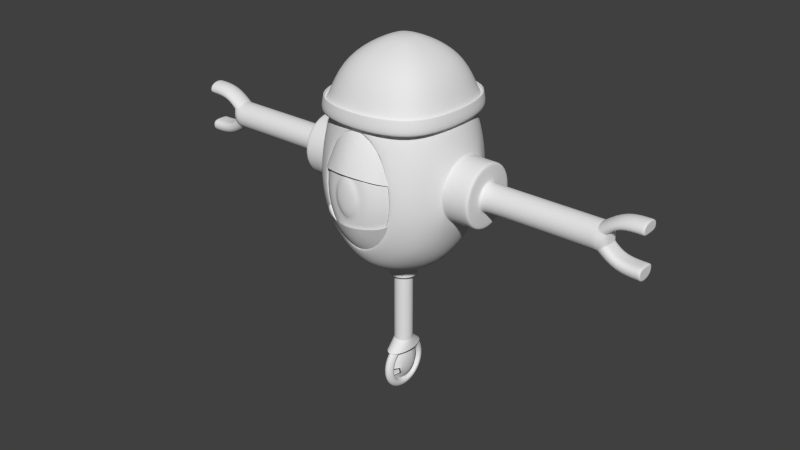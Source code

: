 # Source: S_-_854_-_0.1.blend  (saved by Blender 2.64.0; exported with 4.5.12 LTS)
import bpy
from mathutils import Matrix  # noqa: F401  (used for matrix-valued properties, if any)

bpy.ops.wm.read_factory_settings(use_empty=True)
scene = bpy.context.scene
scene.name = 'Scene'

# ---- collections
col_collection_1 = bpy.data.collections.new('Collection 1'); scene.collection.children.link(col_collection_1)

# ---- world
world_world = bpy.data.worlds.new('World'); scene.world = world_world
world_world.color = (0.05088, 0.05088, 0.05088)
world_world.use_sun_shadow = False
world_world.sun_shadow_jitter_overblur = 0.0
world_world.cycles.sampling_method = 'MANUAL'
world_world.cycles.sample_map_resolution = 256

# ---- meshes
me_cube_002 = bpy.data.meshes.new('Cube.002')
me_cube_002.from_pydata([(0.5077, -1.394, 1.464), (1.344, 2.067e-09, 1.464), (1.081, -1.172, 1.464), (1.081, 1.172, 1.464), (1.291, -0.6296, 1.464), (1.291, 0.6296, 1.464), (0.5377, 1.383, 1.464), (0.392, -1.076, 2.244), (1.037, -0.0001582, 2.244), (0.8343, -0.9053, 2.244), (0.8343, 0.905, 2.244), (0.9967, -0.4863, 2.244), (0.9967, 0.4859, 2.244), (0.4152, 1.067, 2.244), (-0.5077, -1.394, 1.464), (-1.344, 2.067e-09, 1.464), (0.0, 1.435, 1.464), (-1.081, -1.172, 1.464), (-1.081, 1.172, 1.464), (-1.291, -0.6296, 1.464), (-1.291, 0.6296, 1.464), (-0.5377, 1.383, 1.464), (0.0, -1.424, 1.464), (-0.392, -1.076, 2.244), (-1.037, -0.0001582, 2.244), (9.339e-09, 1.108, 2.244), (-0.8343, -0.9053, 2.244), (-0.8343, 0.905, 2.244), (-0.9967, -0.4863, 2.244), (-0.9967, 0.4859, 2.244), (-0.4152, 1.067, 2.244), (9.339e-09, -1.1, 2.244), (0.265, -0.7278, 2.601), (0.7012, -0.0003319, 2.601), (0.5639, -0.6122, 2.601), (0.5639, 0.6115, 2.601), (0.6738, -0.3289, 2.601), (0.6738, 0.3283, 2.601), (0.2807, 0.7214, 2.601), (-0.265, -0.7278, 2.601), (-0.7012, -0.0003319, 2.601), (3.484e-09, 0.7488, 2.601), (-0.5639, -0.6122, 2.601), (-0.5639, 0.6115, 2.601), (-0.6738, -0.3289, 2.601), (-0.6738, 0.3283, 2.601), (-0.2807, 0.7214, 2.601), (3.484e-09, -0.7437, 2.601), (0.09931, -0.2732, 2.82), (0.2628, -0.0005584, 2.82), (0.2114, -0.2299, 2.82), (0.2114, 0.2288, 2.82), (0.2525, -0.1237, 2.82), (0.2525, 0.1226, 2.82), (0.1052, 0.2699, 2.82), (-0.09931, -0.2732, 2.82), (-0.2628, -0.0005584, 2.82), (2.357e-08, 0.2802, 2.82), (-0.2114, -0.2299, 2.82), (-0.2114, 0.2288, 2.82), (-0.2525, -0.1237, 2.82), (-0.2525, 0.1226, 2.82), (-0.1052, 0.2699, 2.82), (2.357e-08, -0.2792, 2.82), (2.01e-08, -0.0006942, 2.857), (0.5397, -1.538, 1.528), (1.493, 2.067e-09, 1.523), (1.183, -1.276, 1.532), (1.183, 1.276, 1.532), (1.435, -0.664, 1.525), (1.435, 0.664, 1.525), (0.5725, 1.526, 1.528), (0.4203, -1.206, 2.333), (1.173, -0.0001582, 2.329), (0.9273, -0.9983, 2.336), (0.9274, 0.9979, 2.336), (1.128, -0.5166, 2.331), (1.128, 0.5163, 2.331), (0.446, 1.197, 2.334), (-0.5397, -1.538, 1.528), (-1.493, 2.067e-09, 1.523), (0.0, 1.583, 1.526), (-1.183, -1.276, 1.532), (-1.183, 1.276, 1.532), (-1.435, -0.664, 1.525), (-1.435, 0.664, 1.525), (-0.5725, 1.526, 1.528), (0.0, -1.572, 1.526), (-0.4203, -1.206, 2.333), (-1.173, -0.0001582, 2.329), (9.339e-09, 1.242, 2.333), (-0.9273, -0.9983, 2.336), (-0.9274, 0.9979, 2.336), (-1.128, -0.5166, 2.331), (-1.128, 0.5163, 2.331), (-0.446, 1.197, 2.334), (9.339e-09, -1.233, 2.332), (0.2843, -0.8181, 2.732), (0.7979, -0.0003319, 2.729), (0.6283, -0.6759, 2.733), (0.6283, 0.6752, 2.733), (0.7665, -0.3498, 2.73), (0.7665, 0.3492, 2.73), (0.3017, 0.811, 2.732), (-0.2843, -0.8181, 2.732), (-0.7979, -0.0003319, 2.729), (3.484e-09, 0.8418, 2.731), (-0.6283, -0.6759, 2.733), (-0.6283, 0.6752, 2.733), (-0.7665, -0.3498, 2.73), (-0.7665, 0.3492, 2.73), (-0.3017, 0.811, 2.732), (3.484e-09, -0.8367, 2.731), (0.1087, -0.3185, 2.974), (0.3116, -0.0005584, 2.973), (0.2446, -0.2624, 2.974), (0.2446, 0.2612, 2.974), (0.2996, -0.1339, 2.973), (0.2996, 0.1328, 2.973), (0.1155, 0.3147, 2.974), (-0.1087, -0.3185, 2.974), (-0.3116, -0.0005584, 2.973), (2.357e-08, 0.3265, 2.974), (-0.2446, -0.2624, 2.974), (-0.2446, 0.2612, 2.974), (-0.2996, -0.1339, 2.973), (-0.2996, 0.1328, 2.973), (-0.1155, 0.3147, 2.974), (2.357e-08, -0.3253, 2.974), (2.01e-08, -0.000704, 3.017), (0.515, -1.471, 1.851), (2.168e-09, -1.504, 1.85), (2.168e-09, 1.514, 1.85), (0.5463, 1.46, 1.851), (1.429, -2.906e-05, 1.846), (1.374, -0.6333, 1.849), (1.131, 1.219, 1.855), (1.131, -1.219, 1.855), (1.374, 0.6333, 1.849), (-0.515, -1.471, 1.851), (-0.5463, 1.46, 1.851), (-1.429, -2.906e-05, 1.846), (-1.374, -0.6333, 1.849), (-1.131, 1.219, 1.855), (-1.131, -1.219, 1.855), (-1.374, 0.6333, 1.849), (1.105, 1.191, 1.667), (1.342, -0.6186, 1.661), (0.5336, 1.426, 1.664), (2.465e-09, -1.469, 1.662), (-1.374, -0.6333, 1.849), (-1.131, 1.219, 1.855), (-1.131, -1.219, 1.855), (-1.374, 0.6333, 1.849), (-1.396, -4.689e-05, 1.659), (-0.503, -1.437, 1.664), (1.396, -4.689e-05, 1.659), (2.465e-09, 1.479, 1.662), (0.503, -1.437, 1.664), (-1.342, 0.6185, 1.661), (-1.105, -1.191, 1.667), (-1.105, 1.191, 1.667), (-1.342, -0.6186, 1.661), (-0.5336, 1.426, 1.664), (1.342, 0.6185, 1.661), (1.105, -1.191, 1.667), (0.515, -1.471, 1.851), (2.168e-09, 1.514, 1.85), (1.429, -2.906e-05, 1.846), (-0.515, -1.471, 1.851), (1.131, 1.219, 1.855), (1.131, -1.219, 1.855), (1.374, 0.6333, 1.849), (-0.5463, 1.46, 1.851), (1.374, -0.6333, 1.849), (0.5463, 1.46, 1.851), (2.168e-09, -1.504, 1.85), (-1.429, -2.906e-05, 1.846)], [], [(31, 7, 0, 22), (13, 25, 16, 6), (11, 8, 1, 4), (10, 13, 6, 3), (9, 11, 4, 2), (12, 10, 3, 5), (7, 9, 2, 0), (8, 12, 5, 1), (31, 22, 14, 23), (30, 21, 16, 25), (28, 19, 15, 24), (27, 18, 21, 30), (26, 17, 19, 28), (29, 20, 18, 27), (23, 14, 17, 26), (24, 15, 20, 29), (26, 28, 44, 42), (24, 29, 45, 40), (34, 36, 11, 9), (33, 37, 12, 8), (28, 24, 40, 44), (27, 30, 46, 43), (36, 33, 8, 11), (35, 38, 13, 10), (23, 26, 42, 39), (30, 25, 41, 46), (32, 34, 9, 7), (38, 41, 25, 13), (29, 27, 43, 45), (37, 35, 10, 12), (31, 23, 39, 47), (47, 32, 7, 31), (40, 45, 61, 56), (53, 51, 35, 37), (44, 40, 56, 60), (43, 46, 62, 59), (63, 48, 32, 47), (39, 42, 58, 55), (46, 41, 57, 62), (50, 52, 36, 34), (49, 53, 37, 33), (45, 43, 59, 61), (52, 49, 33, 36), (51, 54, 38, 35), (47, 39, 55, 63), (48, 50, 34, 32), (54, 57, 41, 38), (42, 44, 60, 58), (58, 60, 64), (56, 61, 64), (64, 51, 53), (60, 56, 64), (59, 62, 64), (64, 48, 63), (55, 58, 64), (62, 57, 64), (64, 52, 50), (64, 53, 49), (61, 59, 64), (64, 49, 52), (64, 54, 51), (63, 55, 64), (64, 50, 48), (64, 57, 54), (149, 158, 72, 96), (148, 157, 90, 78), (147, 156, 73, 76), (146, 148, 78, 75), (165, 147, 76, 74), (164, 146, 75, 77), (158, 165, 74, 72), (156, 164, 77, 73), (169, 79, 87, 176), (167, 81, 86, 173), (177, 80, 84, 150), (173, 86, 83, 151), (150, 84, 82, 152), (151, 83, 85, 153), (152, 82, 79, 169), (153, 85, 80, 177), (107, 109, 93, 91), (105, 110, 94, 89), (74, 76, 101, 99), (73, 77, 102, 98), (109, 105, 89, 93), (108, 111, 95, 92), (76, 73, 98, 101), (75, 78, 103, 100), (104, 107, 91, 88), (111, 106, 90, 95), (72, 74, 99, 97), (78, 90, 106, 103), (110, 108, 92, 94), (77, 75, 100, 102), (112, 104, 88, 96), (96, 72, 97, 112), (121, 126, 110, 105), (102, 100, 116, 118), (125, 121, 105, 109), (124, 127, 111, 108), (112, 97, 113, 128), (120, 123, 107, 104), (127, 122, 106, 111), (99, 101, 117, 115), (98, 102, 118, 114), (126, 124, 108, 110), (101, 98, 114, 117), (100, 103, 119, 116), (128, 120, 104, 112), (97, 99, 115, 113), (103, 106, 122, 119), (123, 125, 109, 107), (129, 125, 123), (129, 126, 121), (118, 116, 129), (129, 121, 125), (129, 127, 124), (128, 113, 129), (129, 123, 120), (129, 122, 127), (115, 117, 129), (114, 118, 129), (129, 124, 126), (117, 114, 129), (116, 119, 129), (129, 120, 128), (113, 115, 129), (119, 122, 129), (14, 22, 87, 79), (15, 19, 84, 80), (3, 6, 71, 68), (18, 20, 85, 83), (22, 0, 65, 87), (6, 16, 81, 71), (19, 17, 82, 84), (4, 1, 66, 69), (5, 3, 68, 70), (20, 15, 80, 85), (17, 14, 79, 82), (16, 21, 86, 81), (2, 4, 69, 67), (21, 18, 83, 86), (1, 5, 70, 66), (0, 2, 67, 65), (176, 166, 130, 131), (175, 167, 132, 133), (174, 168, 134, 135), (170, 175, 133, 136), (171, 174, 135, 137), (172, 170, 136, 138), (166, 171, 137, 130), (168, 172, 138, 134), (155, 139, 131, 149), (157, 132, 140, 163), (154, 141, 142, 162), (163, 140, 143, 161), (162, 142, 144, 160), (161, 143, 145, 159), (160, 144, 139, 155), (159, 145, 141, 154), (131, 130, 158, 149), (139, 169, 176, 131), (92, 161, 159, 94), (130, 137, 165, 158), (70, 68, 170, 172), (134, 138, 164, 156), (143, 151, 153, 145), (90, 157, 163, 95), (89, 154, 162, 93), (145, 153, 177, 141), (136, 133, 148, 146), (71, 81, 167, 175), (135, 134, 156, 147), (133, 132, 157, 148), (94, 159, 154, 89), (91, 160, 155, 88), (87, 65, 166, 176), (88, 155, 149, 96), (95, 163, 161, 92), (69, 66, 168, 174), (138, 136, 146, 164), (137, 135, 147, 165), (144, 152, 169, 139), (93, 162, 160, 91), (140, 173, 151, 143), (65, 67, 171, 166), (67, 69, 174, 171), (142, 150, 152, 144), (68, 71, 175, 170), (66, 70, 172, 168), (141, 177, 150, 142), (132, 167, 173, 140)])
me_cube_002.polygons.foreach_set('use_smooth', [True] * 192)
me_cube_002.use_remesh_preserve_volume = False
me_cube_002.use_remesh_preserve_attributes = False
me_cube_002.use_mirror_vertex_groups = False
me_cube_002.update()
me_cube_001 = bpy.data.meshes.new('Cube.001')
me_cube_001.from_pydata([(1.0, 1.0, -1.128), (1.0, -1.0, -1.132), (1.0, 1.0, 1.506), (1.0, -1.0, 1.508), (1.195, 1.195, 0.05172), (1.195, -1.195, 0.05172), (1.195, -3.702e-09, -1.429), (0.5297, 1.155, 1.805), (1.155, 1.155, -0.548), (1.155, -1.155, -0.548), (1.155, 0.5297, -1.355), (0.5297, -1.155, -1.442), (1.155, 1.155, 0.7539), (0.5297, 1.155, -1.355), (1.155, 0.5297, 1.805), (1.155, -1.155, 0.7539), (1.155, -0.5297, -1.355), (0.5297, -1.155, 1.843), (0.6591, 1.482, 0.06891), (1.482, -1.836e-09, -0.7203), (1.482, -2.342e-09, 1.012), (1.482, 0.6591, 0.06891), (1.482, -0.6591, 0.06891), (0.7771, -1.449, 0.0629), (0.7771, 7.451e-09, -1.878), (0.6591, -9.085e-11, 2.613), (0.637, 1.417, -0.6706), (1.417, -0.637, -0.6706), (0.5495, 0.5495, -1.878), (0.637, 1.417, 0.9289), (1.417, 0.637, -0.6706), (1.417, 0.637, 0.9289), (1.417, -0.637, 0.9289), (0.5495, -1.449, -0.7296), (0.5495, -1.449, 0.9047), (0.5495, -0.5495, -1.878), (0.6289, -0.637, 2.389), (0.6289, 0.637, 2.389), (0.5314, -1.644, 0.07016), (0.3758, -1.644, -0.4718), (0.3758, -1.644, 0.6458), (0.9082, -1.246, 0.05903), (0.6422, -1.355, 1.043), (0.6422, -1.246, -0.8672), (0.1862, -1.71, 0.3633), (0.1862, -1.71, -0.1904), (0.2633, -1.71, 0.07809), (0.2203, -1.65, -0.2411), (0.3116, -1.65, 0.07666), (0.2203, -1.65, 0.4142), (1.484, 0.5107, 0.651), (1.485, 0.5328, -0.3925), (1.486, -0.5107, -0.4147), (1.485, -0.7379, 0.1025), (1.484, -0.01564, 0.8561), (1.486, 0.01564, -0.6197), (2.059, 0.5107, 0.651), (0.9082, -1.355, 0.05903), (0.6422, -1.246, 1.043), (0.6422, -1.355, -0.8672), (0.8119, -0.8304, 1.296), (1.148, -0.8304, 0.05193), (0.8119, -0.8304, -1.119), (0.862, -0.36, 1.37), (1.219, -0.36, 0.04984), (0.862, -0.36, -1.193), (2.06, 0.5328, -0.3925), (2.06, -0.5107, -0.4147), (2.06, -0.7379, 0.1025), (2.059, 0.7379, 0.1338), (2.059, -0.01564, 0.8561), (2.06, 0.01564, -0.6197), (2.059, -0.5328, 0.6289), (1.485, 0.7379, 0.1338), (1.485, -0.5328, 0.6289), (2.032, -0.7379, 0.1025), (2.032, 0.5328, -0.3925), (2.031, 0.7379, 0.1338), (2.031, -0.5328, 0.6289), (2.059, -0.2304, 0.339), (2.06, 0.006764, -0.2009), (2.031, -0.01564, 0.8561), (2.031, 0.5107, 0.651), (2.032, -0.5107, -0.4147), (2.032, 0.01564, -0.6197), (2.06, -0.3191, 0.1114), (2.06, 0.2304, -0.1027), (2.059, 0.2209, 0.3486), (4.501, 0.2304, -0.1027), (4.501, -0.2304, 0.339), (4.502, 0.006764, -0.2009), (4.501, 0.3191, 0.125), (2.059, 0.3191, 0.125), (2.059, -0.006764, 0.4373), (2.06, -0.2209, -0.1122), (2.874, -0.2209, -0.1122), (3.688, -0.2209, -0.1122), (2.873, -0.006764, 0.4373), (3.687, -0.006764, 0.4373), (3.687, 0.3191, 0.125), (2.873, 0.3191, 0.125), (3.687, 0.2209, 0.3486), (2.873, 0.2209, 0.3486), (3.688, 0.006764, -0.2009), (2.874, 0.006764, -0.2009), (3.687, -0.2304, 0.339), (2.873, -0.2304, 0.339), (2.873, -0.3191, 0.1114), (3.687, -0.3191, 0.1114), (2.874, 0.2304, -0.1027), (3.688, 0.2304, -0.1027), (4.901, 0.2209, 0.6486), (4.901, -0.2304, 0.639), (4.901, -0.006764, 0.7373), (4.902, -0.2209, -0.4122), (4.901, 0.2304, -0.4027), (4.902, 0.006764, -0.5009), (5.402, -0.2209, -0.4122), (5.401, 0.2304, -0.4027), (5.402, 0.006764, -0.5009), (5.401, 0.2209, 0.6486), (5.401, -0.2304, 0.639), (5.401, -0.006764, 0.7373), (4.901, -0.2304, 0.4488), (4.901, 0.2209, 0.4488), (4.501, -0.006764, 0.4373), (4.501, -0.3191, 0.1114), (4.501, 0.2209, 0.3486), (4.701, 0.2209, 0.2488), (4.701, -0.2304, 0.1488), (4.502, -0.2209, -0.1122), (5.401, 0.2209, 0.4488), (5.401, -0.2304, 0.4488), (5.401, -0.006764, 0.4488), (4.901, -0.006764, 0.4488), (5.402, -0.2209, -0.1786), (5.401, 0.2304, -0.1786), (5.402, 0.006764, -0.1786), (4.902, -0.2209, -0.1786), (4.901, 0.2304, -0.1786), (4.902, 0.006764, -0.1786), (4.701, -0.2304, 0.2488), (4.701, -0.2304, 0.04878), (4.701, 0.2304, 0.0214), (4.701, 0.2256, 0.1351), (4.701, -0.006764, 0.2488), (4.702, 0.006764, 0.0214), (4.701, -3.353e-08, 0.1351), (2.059, -0.006764, 0.4373), (2.059, 0.3191, 0.125), (2.06, -0.2209, -0.1122), (2.059, 0.2209, 0.3486), (2.06, 0.2304, -0.1027), (2.06, -0.3191, 0.1114), (2.06, 0.006764, -0.2009), (2.059, -0.2304, 0.339), (4.501, 0.3191, 0.125), (4.501, -0.2304, 0.339), (4.502, -0.2209, -0.1122), (4.501, 0.2209, 0.3486), (4.702, 0.006764, 0.0214), (4.701, 0.2304, 0.0214), (1.486, -0.5107, -0.4147), (1.486, 0.01564, -0.6197), (5.401, 0.2304, -0.1786), (5.402, -0.2209, -0.1786), (1.485, 0.7379, 0.1338), (1.485, -0.5328, 0.6289), (4.501, 0.2304, -0.1027), (4.502, 0.006764, -0.2009), (4.501, -0.006764, 0.4373), (4.701, 0.2209, 0.2488), (4.701, -0.2304, 0.2488), (4.501, -0.2304, 0.339), (5.402, 0.006764, -0.1786), (5.402, -0.2209, -0.4122), (4.501, -0.3191, 0.1114), (4.501, -0.006764, 0.4373), (4.501, 0.2304, -0.1027), (4.502, 0.006764, -0.2009), (4.501, 0.2209, 0.3486), (4.701, -0.006764, 0.2488), (1.484, 0.5107, 0.651), (1.485, -0.7379, 0.1025), (5.401, 0.2209, 0.4488), (5.401, -0.2304, 0.4488), (1.485, 0.5328, -0.3925), (1.484, -0.01564, 0.8561), (4.701, -0.2304, 0.04878), (4.502, -0.2209, -0.1122), (5.401, 0.2304, -0.4027), (5.402, 0.006764, -0.5009), (5.401, -0.006764, 0.4488), (5.401, -0.2304, 0.639), (5.401, -0.006764, 0.7373), (5.401, 0.2209, 0.6486), (0.3263, 3.129e-09, -1.878), (0.2307, 0.2307, -1.878), (0.2307, -0.2307, -1.878), (0.3263, 3.129e-09, -2.244), (0.2307, 0.2307, -2.244), (0.2307, -0.2307, -2.244), (0.2307, -0.2307, -1.878), (0.3263, 3.129e-09, -1.878), (0.2307, 0.2307, -1.878), (0.155, -0.155, -2.244), (0.155, 0.155, -2.244), (0.2193, 2.102e-09, -2.244), (0.155, -0.155, -2.244), (0.155, 0.155, -2.244), (0.2193, 2.102e-09, -2.244), (0.3008, -1.486, -0.9003), (0.4254, -1.63, -0.4913), (0.6646, -1.508, -0.4556), (0.4699, -1.282, -1.095), (0.5847, -1.043, 1.446), (0.7758, -1.331, 0.4157), (0.3373, -0.9604, -1.337), (0.477, -1.295, -0.3903), (0.3201, -1.539, 0.9776), (0.425, -1.663, 0.5319), (0.6564, -1.542, 0.4868), (0.4925, -1.349, 1.183), (0.6004, -1.043, 1.446), (0.7974, -1.331, 0.4153), (0.5802, -0.9604, -1.337), (0.8205, -1.295, -0.3903), (0.2307, -0.2307, -2.244), (0.2307, 0.2307, -2.244), (0.3263, 3.129e-09, -2.244), (0.155, 0.155, -3.29), (0.155, 0.155, -2.767), (0.2193, 2.102e-09, -3.29), (0.2193, 2.102e-09, -2.767), (0.2193, 2.102e-09, -3.813), (0.155, 0.155, -3.813), (0.155, -0.155, -3.813), (0.155, -0.155, -2.767), (0.155, -0.155, -3.29), (0.2591, -6.996e-08, -4.043), (0.1832, 0.3576, -4.043), (0.1832, -0.3576, -4.043), (0.1832, -0.3576, -4.043), (0.2591, -6.996e-08, -4.043), (0.1832, 0.3576, -4.043), (0.155, -0.155, -3.813), (0.155, 0.155, -3.813), (0.2193, 2.102e-09, -3.813), (0.1019, 3.869e-07, -3.928), (0.1019, -0.2675, -4.0), (0.1019, -0.4633, -4.195), (0.1019, -0.535, -4.463), (0.1019, -0.4633, -4.73), (0.1019, -0.2675, -4.926), (0.1019, 3.869e-07, -4.998), (0.1019, 0.2675, -4.926), (0.1019, 0.4633, -4.73), (0.1019, 0.535, -4.463), (0.1019, 0.4633, -4.195), (0.1019, 0.2675, -4.0), (0.1019, 3.939e-07, -4.034), (0.1019, -0.2143, -4.092), (0.1019, -0.3711, -4.249), (0.1019, -0.4285, -4.463), (0.1019, -0.3711, -4.677), (0.1019, -0.2143, -4.834), (0.1019, 3.939e-07, -4.891), (0.1019, 0.2143, -4.834), (0.1019, 0.3711, -4.677), (0.1019, 0.4285, -4.463), (0.1019, 0.3711, -4.249), (0.1019, 0.2143, -4.092), (0.1223, 4.104e-07, -4.198), (0.1223, -0.1327, -4.233), (0.1223, -0.2298, -4.33), (0.1223, -0.2653, -4.463), (0.1223, -0.2298, -4.596), (0.1223, -0.1327, -4.693), (0.1223, 4.104e-07, -4.728), (0.1223, 0.1327, -4.693), (0.1223, 0.2298, -4.596), (0.1223, 0.2653, -4.463), (0.1223, 0.2298, -4.33), (0.1223, 0.1327, -4.233), (0.1604, 4.368e-07, -4.463), (0.155, -0.155, -3.813), (0.155, 0.155, -3.813), (0.2193, 2.102e-09, -3.813), (1.195, 3.702e-09, 1.911), (1.155, -0.5297, 1.805), (-1.0, 1.0, -1.128), (-1.0, -1.0, -1.132), (-1.0, 1.0, 1.506), (-1.0, -1.0, 1.508), (-1.195, 1.195, 0.05172), (-1.195, -1.195, 0.05172), (-1.195, -3.702e-09, -1.429), (-0.5297, 1.155, 1.805), (-1.155, 1.155, -0.548), (-1.155, -1.155, -0.548), (-1.155, 0.5297, -1.355), (-0.5297, -1.155, -1.442), (-1.155, 1.155, 0.7539), (-0.5297, 1.155, -1.355), (-1.155, 0.5297, 1.805), (-1.155, -1.155, 0.7539), (-1.155, -0.5297, -1.355), (-0.5297, -1.155, 1.843), (-0.6591, 1.482, 0.06891), (-1.482, -1.836e-09, -0.7203), (-1.482, -2.342e-09, 1.012), (-1.482, 0.6591, 0.06891), (-1.482, -0.6591, 0.06891), (-0.7771, -1.449, 0.0629), (-0.7771, 7.451e-09, -1.878), (-0.6591, -9.085e-11, 2.613), (-0.637, 1.417, -0.6706), (-1.417, -0.637, -0.6706), (-0.5495, 0.5495, -1.878), (-0.637, 1.417, 0.9289), (-1.417, 0.637, -0.6706), (-1.417, 0.637, 0.9289), (-1.417, -0.637, 0.9289), (-0.5495, -1.449, -0.7296), (-0.5495, -1.449, 0.9047), (-0.5495, -0.5495, -1.878), (-0.6289, -0.637, 2.389), (-0.6289, 0.637, 2.389), (-0.5314, -1.644, 0.07016), (-0.3758, -1.644, -0.4718), (-0.3758, -1.644, 0.6458), (-0.9082, -1.246, 0.05903), (-0.6422, -1.355, 1.043), (-0.6422, -1.246, -0.8672), (-0.1862, -1.71, 0.3633), (-0.1862, -1.71, -0.1904), (-0.2633, -1.71, 0.07809), (-0.2203, -1.65, -0.2411), (-0.3116, -1.65, 0.07666), (-0.2203, -1.65, 0.4142), (-1.484, 0.5107, 0.651), (-1.485, 0.5328, -0.3925), (-1.486, -0.5107, -0.4147), (-1.485, -0.7379, 0.1025), (-1.484, -0.01564, 0.8561), (-1.486, 0.01564, -0.6197), (-2.059, 0.5107, 0.651), (-0.9082, -1.355, 0.05903), (-0.6422, -1.246, 1.043), (-0.6422, -1.355, -0.8672), (-0.8119, -0.8304, 1.296), (-1.148, -0.8304, 0.05193), (-0.8119, -0.8304, -1.119), (-0.862, -0.36, 1.37), (-1.219, -0.36, 0.04984), (-0.862, -0.36, -1.193), (-2.06, 0.5328, -0.3925), (-2.06, -0.5107, -0.4147), (-2.06, -0.7379, 0.1025), (-2.059, 0.7379, 0.1338), (-2.059, -0.01564, 0.8561), (-2.06, 0.01564, -0.6197), (-2.059, -0.5328, 0.6289), (-1.485, 0.7379, 0.1338), (-1.485, -0.5328, 0.6289), (-2.032, -0.7379, 0.1025), (-2.032, 0.5328, -0.3925), (-2.031, 0.7379, 0.1338), (-2.031, -0.5328, 0.6289), (-2.059, -0.2304, 0.339), (-2.06, 0.006764, -0.2009), (-2.031, -0.01564, 0.8561), (-2.031, 0.5107, 0.651), (-2.032, -0.5107, -0.4147), (-2.032, 0.01564, -0.6197), (-2.06, -0.3191, 0.1114), (-2.06, 0.2304, -0.1027), (-2.059, 0.2209, 0.3486), (-4.501, 0.2304, -0.1027), (-4.501, -0.2304, 0.339), (-4.502, 0.006764, -0.2009), (-4.501, 0.3191, 0.125), (-2.059, 0.3191, 0.125), (-2.059, -0.006764, 0.4373), (-2.06, -0.2209, -0.1122), (-2.874, -0.2209, -0.1122), (-3.688, -0.2209, -0.1122), (-2.873, -0.006764, 0.4373), (-3.687, -0.006764, 0.4373), (-3.687, 0.3191, 0.125), (-2.873, 0.3191, 0.125), (-3.687, 0.2209, 0.3486), (-2.873, 0.2209, 0.3486), (-3.688, 0.006764, -0.2009), (-2.874, 0.006764, -0.2009), (-3.687, -0.2304, 0.339), (-2.873, -0.2304, 0.339), (-2.873, -0.3191, 0.1114), (-3.687, -0.3191, 0.1114), (-2.874, 0.2304, -0.1027), (-3.688, 0.2304, -0.1027), (-4.901, 0.2209, 0.6486), (-4.901, -0.2304, 0.639), (-4.901, -0.006764, 0.7373), (-4.902, -0.2209, -0.4122), (-4.901, 0.2304, -0.4027), (-4.902, 0.006764, -0.5009), (-5.402, -0.2209, -0.4122), (-5.401, 0.2304, -0.4027), (-5.402, 0.006764, -0.5009), (-5.401, 0.2209, 0.6486), (-5.401, -0.2304, 0.639), (-5.401, -0.006764, 0.7373), (-4.901, -0.2304, 0.4488), (-4.901, 0.2209, 0.4488), (-4.501, -0.006764, 0.4373), (-4.501, -0.3191, 0.1114), (-4.501, 0.2209, 0.3486), (-4.701, 0.2209, 0.2488), (-4.701, -0.2304, 0.1488), (-4.502, -0.2209, -0.1122), (-5.401, 0.2209, 0.4488), (-5.401, -0.2304, 0.4488), (-5.401, -0.006764, 0.4488), (-4.901, -0.006764, 0.4488), (-5.402, -0.2209, -0.1786), (-5.401, 0.2304, -0.1786), (-5.402, 0.006764, -0.1786), (-4.902, -0.2209, -0.1786), (-4.901, 0.2304, -0.1786), (-4.902, 0.006764, -0.1786), (-4.701, -0.2304, 0.2488), (-4.701, -0.2304, 0.04878), (-4.701, 0.2304, 0.0214), (-4.701, 0.2256, 0.1351), (-4.701, -0.006764, 0.2488), (-4.702, 0.006764, 0.0214), (-4.701, -3.353e-08, 0.1351), (-2.059, -0.006764, 0.4373), (-2.059, 0.3191, 0.125), (-2.06, -0.2209, -0.1122), (-2.059, 0.2209, 0.3486), (-2.06, 0.2304, -0.1027), (-2.06, -0.3191, 0.1114), (-2.06, 0.006764, -0.2009), (-2.059, -0.2304, 0.339), (-4.501, 0.3191, 0.125), (-4.501, -0.2304, 0.339), (-4.502, -0.2209, -0.1122), (-4.501, 0.2209, 0.3486), (-4.702, 0.006764, 0.0214), (-4.701, 0.2304, 0.0214), (-1.486, -0.5107, -0.4147), (-1.486, 0.01564, -0.6197), (-5.401, 0.2304, -0.1786), (-5.402, -0.2209, -0.1786), (-1.485, 0.7379, 0.1338), (-1.485, -0.5328, 0.6289), (-4.501, 0.2304, -0.1027), (-4.502, 0.006764, -0.2009), (-4.501, -0.006764, 0.4373), (-4.701, 0.2209, 0.2488), (-4.701, -0.2304, 0.2488), (-4.501, -0.2304, 0.339), (-5.402, 0.006764, -0.1786), (-5.402, -0.2209, -0.4122), (-4.501, -0.3191, 0.1114), (-4.501, -0.006764, 0.4373), (-4.501, 0.2304, -0.1027), (-4.502, 0.006764, -0.2009), (-4.501, 0.2209, 0.3486), (-4.701, -0.006764, 0.2488), (-1.484, 0.5107, 0.651), (-1.485, -0.7379, 0.1025), (-5.401, 0.2209, 0.4488), (-5.401, -0.2304, 0.4488), (-1.485, 0.5328, -0.3925), (-1.484, -0.01564, 0.8561), (-4.701, -0.2304, 0.04878), (-4.502, -0.2209, -0.1122), (-5.401, 0.2304, -0.4027), (-5.402, 0.006764, -0.5009), (-5.401, -0.006764, 0.4488), (-5.401, -0.2304, 0.639), (-5.401, -0.006764, 0.7373), (-5.401, 0.2209, 0.6486), (-0.3263, 3.129e-09, -1.878), (-0.2307, 0.2307, -1.878), (-0.2307, -0.2307, -1.878), (-3.702e-09, 1.195, 1.911), (3.702e-09, 1.195, -1.429), (3.702e-09, -1.195, 1.968), (-3.702e-09, -1.195, -1.575), (0.0, 1.544, 0.09091), (-4.426e-09, 0.0, 2.894), (4.223e-09, 1.482, -0.7203), (-1.138e-09, 1.482, 1.012), (4.142e-08, -1.449, -1.166), (-2.652e-08, -1.449, 1.377), (7.451e-09, -0.7771, -1.878), (7.451e-09, 0.7771, -1.878), (-3.216e-09, -0.6591, 2.613), (-8.3e-09, 0.6591, 2.613), (2.832e-08, -1.644, -0.7702), (-1.813e-08, -1.644, 0.9688), (4.935e-08, -1.246, -1.377), (-3.004e-08, -1.246, 1.595), (0.0, -1.757, 0.08587), (-8.342e-09, -1.71, 0.5233), (1.468e-08, -1.71, -0.3383), (-1.01e-08, -1.65, 0.6035), (1.713e-08, -1.65, -0.416), (4.935e-08, -1.355, -1.377), (-3.004e-08, -1.355, 1.595), (6.173e-08, -0.8304, -1.764), (-3.865e-08, -0.8304, 1.994), (6.536e-08, -0.36, -1.878), (-4.121e-08, -0.36, 2.111), (1.804e-10, -0.3263, -1.878), (1.804e-10, 0.3263, -1.878), (-0.3263, 3.129e-09, -2.244), (-0.2307, 0.2307, -2.244), (-0.2307, -0.2307, -2.244), (1.804e-10, -0.3263, -2.244), (1.804e-10, 0.3263, -2.244), (-0.2307, -0.2307, -1.878), (-0.3263, 3.129e-09, -1.878), (-0.2307, 0.2307, -1.878), (1.804e-10, -0.3263, -1.878), (1.804e-10, 0.3263, -1.878), (-0.155, -0.155, -2.244), (-0.155, 0.155, -2.244), (-0.2193, 2.102e-09, -2.244), (1.36e-10, 0.2193, -2.244), (1.36e-10, -0.2193, -2.244), (-0.155, -0.155, -2.244), (-0.155, 0.155, -2.244), (-0.2193, 2.102e-09, -2.244), (1.36e-10, 0.2193, -2.244), (1.36e-10, -0.2193, -2.244), (-1.186e-07, -1.76, -0.5239), (5.847e-09, -1.406, -1.125), (-0.3008, -1.486, -0.9003), (-0.4254, -1.63, -0.4913), (-0.6646, -1.508, -0.4556), (-0.4699, -1.282, -1.095), (9.753e-08, -1.158, -1.446), (-0.03669, -0.8829, 2.032), (-0.5847, -1.043, 1.446), (-1.077e-08, -0.7761, -1.858), (-0.7758, -1.331, 0.4157), (-0.3373, -0.9604, -1.337), (-0.477, -1.295, -0.3903), (-0.01275, -1.789, 0.5872), (-0.02355, -1.47, 1.232), (-0.3201, -1.539, 0.9776), (-0.425, -1.663, 0.5319), (-0.6564, -1.542, 0.4868), (-0.4925, -1.349, 1.183), (-0.02931, -1.24, 1.58), (-0.03669, -0.8829, 2.032), (-0.6004, -1.043, 1.446), (-0.7974, -1.331, 0.4153), (-0.5802, -0.9604, -1.337), (-0.8205, -1.295, -0.3903), (1.503e-07, -0.7761, -1.858), (1.804e-10, 0.3263, -2.244), (-0.2307, -0.2307, -2.244), (-0.2307, 0.2307, -2.244), (1.804e-10, -0.3263, -2.244), (-0.3263, 3.129e-09, -2.244), (1.36e-10, -0.2193, -3.813), (1.36e-10, 0.2193, -3.813), (1.36e-10, 0.2193, -2.767), (1.36e-10, 0.2193, -3.29), (1.36e-10, -0.2193, -2.767), (1.36e-10, -0.2193, -3.29), (-0.155, 0.155, -3.29), (-0.155, 0.155, -2.767), (-0.2193, 2.102e-09, -3.29), (-0.2193, 2.102e-09, -2.767), (-0.2193, 2.102e-09, -3.813), (-0.155, 0.155, -3.813), (-0.155, -0.155, -3.813), (-0.155, -0.155, -2.767), (-0.155, -0.155, -3.29), (-7.43e-08, -0.5057, -4.043), (7.462e-08, 0.5057, -4.043), (-0.2591, -6.996e-08, -4.043), (-0.1832, 0.3576, -4.043), (-0.1832, -0.3576, -4.043), (7.462e-08, 0.5057, -4.043), (-7.43e-08, -0.5057, -4.043), (-0.1832, -0.3576, -4.043), (-0.2591, -6.996e-08, -4.043), (-0.1832, 0.3576, -4.043), (-0.155, -0.155, -3.813), (1.36e-10, -0.2193, -3.813), (1.36e-10, 0.2193, -3.813), (-0.155, 0.155, -3.813), (-0.2193, 2.102e-09, -3.813), (-0.1019, 3.869e-07, -3.928), (-0.1019, -0.2675, -4.0), (-0.1019, -0.4633, -4.195), (-0.1019, -0.535, -4.463), (-0.1019, -0.4633, -4.73), (-0.1019, -0.2675, -4.926), (-0.1019, 3.869e-07, -4.998), (-0.1019, 0.2675, -4.926), (-0.1019, 0.4633, -4.73), (-0.1019, 0.535, -4.463), (-0.1019, 0.4633, -4.195), (-0.1019, 0.2675, -4.0), (0.0, 3.088e-07, -3.814), (0.0, -0.3244, -3.901), (0.0, -0.5619, -4.139), (0.0, -0.6488, -4.463), (0.0, -0.5619, -4.787), (0.0, -0.3244, -5.025), (0.0, 3.088e-07, -5.112), (0.0, 0.3244, -5.025), (0.0, 0.5619, -4.787), (0.0, 0.6488, -4.463), (0.0, 0.5619, -4.139), (0.0, 0.3244, -3.901), (-0.1019, 3.939e-07, -4.034), (-0.1019, -0.2143, -4.092), (-0.1019, -0.3711, -4.249), (-0.1019, -0.4285, -4.463), (-0.1019, -0.3711, -4.677), (-0.1019, -0.2143, -4.834), (-0.1019, 3.939e-07, -4.891), (-0.1019, 0.2143, -4.834), (-0.1019, 0.3711, -4.677), (-0.1019, 0.4285, -4.463), (-0.1019, 0.3711, -4.249), (-0.1019, 0.2143, -4.092), (-0.1223, 4.104e-07, -4.198), (-0.1223, -0.1327, -4.233), (-0.1223, -0.2298, -4.33), (-0.1223, -0.2653, -4.463), (-0.1223, -0.2298, -4.596), (-0.1223, -0.1327, -4.693), (-0.1223, 4.104e-07, -4.728), (-0.1223, 0.1327, -4.693), (-0.1223, 0.2298, -4.596), (-0.1223, 0.2653, -4.463), (-0.1223, 0.2298, -4.33), (-0.1223, 0.1327, -4.233), (-0.1604, 4.368e-07, -4.463), (0.0, -0.3711, -4.249), (0.0, 0.2143, -4.834), (0.0, -0.2143, -4.092), (0.0, 3.825e-07, -4.034), (0.0, 3.825e-07, -4.891), (0.0, 0.2143, -4.092), (0.0, -0.2143, -4.834), (0.0, 0.3711, -4.249), (0.0, 0.4285, -4.463), (0.0, -0.3711, -4.677), (0.0, -0.4285, -4.463), (0.0, 0.3711, -4.677), (-0.155, -0.155, -3.813), (0.0, -0.2193, -3.813), (0.0, 0.2193, -3.813), (-0.155, 0.155, -3.813), (-0.2193, 2.102e-09, -3.813), (-1.195, 3.702e-09, 1.911), (-1.155, -0.5297, 1.805)], [], [(26, 8, 0, 13), (27, 9, 1, 16), (28, 13, 0, 10), (29, 12, 4, 18), (30, 19, 6, 10), (32, 15, 5, 22), (33, 497, 492, 11), (35, 24, 6, 16), (36, 25, 494, 501), (37, 7, 489, 502), (495, 26, 13, 490), (493, 18, 26, 495), (18, 4, 8, 26), (19, 27, 16, 6), (22, 5, 9, 27), (24, 28, 10, 6), (500, 490, 13, 28), (496, 29, 18, 493), (8, 30, 10, 0), (4, 21, 30, 8), (12, 31, 21, 4), (288, 289, 32, 20), (9, 33, 11, 1), (5, 23, 33, 9), (15, 34, 23, 5), (11, 35, 16, 1), (492, 499, 35, 11), (17, 36, 501, 491), (25, 37, 502, 494), (14, 2, 7, 37), (58, 41, 23, 34), (59, 57, 38, 39), (512, 59, 39, 503), (506, 58, 34, 498), (40, 38, 57, 42), (33, 23, 41, 43), (497, 33, 43, 505), (504, 40, 42, 513), (47, 48, 46, 45), (511, 47, 45, 509), (510, 49, 40, 504), (49, 48, 38, 40), (507, 46, 44), (509, 45, 507), (507, 44, 508), (45, 46, 507), (39, 38, 48, 47), (503, 39, 47, 511), (508, 44, 49, 510), (44, 46, 48, 49), (60, 515, 513, 42), (57, 59, 62, 61), (59, 512, 514, 62), (61, 60, 42, 57), (76, 77, 69, 66), (81, 82, 50, 54), (83, 84, 71, 67), (64, 63, 60, 61), (61, 62, 65, 64), (63, 517, 515, 60), (62, 514, 516, 65), (78, 75, 68, 72), (83, 75, 53, 52), (84, 76, 66, 71), (72, 70, 81, 78), (55, 51, 76, 84), (67, 68, 75, 83), (56, 69, 77, 82), (52, 55, 84, 83), (70, 56, 82, 81), (95, 104, 103, 96), (96, 108, 107, 95), (79, 85, 107, 106), (106, 107, 108, 105), (109, 100, 99, 110), (80, 86, 109, 104), (104, 109, 110, 103), (101, 99, 100, 102), (105, 98, 97, 106), (98, 101, 102, 97), (191, 190, 118, 119), (175, 191, 119, 117), (194, 195, 111, 113), (193, 194, 113, 112), (192, 184, 131, 133), (117, 119, 137, 135), (119, 118, 136, 137), (185, 192, 133, 132), (133, 131, 120, 122), (129, 141, 89, 126), (132, 133, 122, 121), (165, 174, 140, 138), (174, 164, 139, 140), (175, 165, 138, 114), (193, 185, 132, 121), (190, 164, 136, 118), (195, 184, 124, 111), (129, 126, 130, 142), (189, 114, 138, 188), (182, 166, 21, 31), (187, 182, 31, 20), (162, 183, 22, 27), (167, 187, 20, 32), (78, 81, 54, 74), (82, 77, 73, 50), (167, 183, 53, 74), (162, 163, 55, 52), (186, 166, 73, 51), (163, 186, 51, 55), (51, 73, 77, 76), (151, 149, 69, 56), (155, 148, 70, 72), (148, 151, 56, 70), (150, 153, 68, 67), (74, 53, 75, 78), (150, 154, 80, 94), (155, 153, 85, 79), (154, 152, 86, 80), (95, 107, 85, 94), (152, 149, 92, 86), (102, 100, 92, 87), (106, 97, 93, 79), (97, 102, 87, 93), (94, 80, 104, 95), (158, 176, 108, 96), (86, 92, 100, 109), (159, 156, 99, 101), (157, 177, 98, 105), (177, 159, 101, 98), (189, 169, 116, 114), (169, 168, 115, 116), (170, 180, 127, 125), (173, 170, 125, 89), (178, 156, 91, 88), (179, 178, 88, 90), (157, 176, 126, 89), (158, 179, 90, 130), (173, 89, 141, 172), (168, 88, 143, 161), (180, 171, 128, 127), (127, 128, 144, 91), (143, 88, 91, 144), (188, 138, 140, 160), (160, 140, 139, 161), (147, 129, 142, 146), (129, 147, 145, 141), (144, 147, 146, 143), (147, 144, 128, 145), (172, 141, 145, 181), (181, 145, 128, 171), (87, 92, 149, 151), (79, 93, 148, 155), (93, 87, 151, 148), (94, 85, 153, 150), (67, 71, 154, 150), (72, 68, 153, 155), (71, 66, 152, 154), (66, 69, 149, 152), (130, 126, 176, 158), (146, 160, 161, 143), (89, 125, 177, 157), (116, 115, 190, 191), (105, 108, 176, 157), (110, 99, 156, 178), (125, 127, 159, 177), (123, 134, 192, 185), (127, 91, 156, 159), (115, 139, 164, 190), (103, 110, 178, 179), (135, 137, 174, 165), (90, 88, 168, 169), (112, 173, 172, 123), (96, 103, 179, 158), (111, 124, 171, 180), (113, 111, 180, 170), (114, 116, 191, 175), (134, 124, 184, 192), (112, 123, 185, 193), (120, 131, 184, 195), (121, 122, 194, 193), (137, 136, 164, 174), (122, 120, 195, 194), (117, 135, 165, 175), (123, 172, 181, 134), (50, 73, 166, 182), (112, 113, 170, 173), (74, 54, 187, 167), (130, 189, 188, 142), (30, 21, 166, 186), (134, 181, 171, 124), (142, 188, 160, 146), (130, 90, 169, 189), (115, 168, 161, 139), (32, 22, 183, 167), (52, 53, 183, 162), (27, 19, 163, 162), (54, 50, 182, 187), (19, 30, 186, 163), (203, 202, 198, 196), (204, 203, 196, 197), (202, 528, 518, 198), (204, 529, 500, 28), (197, 196, 199, 200), (196, 198, 201, 199), (200, 524, 519, 197), (198, 518, 523, 201), (24, 35, 202, 203), (28, 24, 203, 204), (35, 499, 528, 202), (197, 519, 529, 204), (227, 569, 534, 205), (229, 227, 205, 207), (228, 566, 524, 200), (228, 229, 207, 206), (540, 212, 211), (540, 211, 541), (213, 226, 225, 214), (211, 214, 546, 541), (214, 225, 565, 546), (212, 213, 214, 211), (225, 217, 549, 565), (222, 215, 547, 559), (226, 218, 217, 225), (221, 216, 215, 222), (553, 219, 554), (553, 220, 219), (220, 221, 222, 219), (219, 222, 559, 554), (216, 224, 223, 215), (215, 223, 560, 547), (201, 523, 569, 227), (199, 201, 227, 229), (206, 533, 566, 228), (200, 199, 229, 228), (235, 234, 232, 230), (231, 233, 210, 209), (233, 237, 208, 210), (231, 209, 538, 573), (234, 236, 238, 232), (230, 232, 233, 231), (230, 231, 573, 574), (232, 238, 237, 233), (235, 230, 574, 572), (237, 575, 539, 208), (236, 571, 576, 238), (238, 576, 575, 237), (245, 597, 571, 236), (247, 245, 236, 234), (246, 247, 234, 235), (246, 235, 572, 598), (241, 586, 592, 242), (239, 241, 242, 243), (240, 239, 243, 244), (240, 244, 591, 587), (286, 287, 247, 246), (286, 246, 598, 664), (285, 663, 597, 245), (287, 285, 245, 247), (616, 251, 250, 615), (622, 257, 256, 621), (617, 252, 251, 616), (623, 258, 257, 622), (618, 253, 252, 617), (624, 259, 258, 623), (619, 254, 253, 618), (614, 249, 248, 613), (624, 613, 248, 259), (620, 255, 254, 619), (615, 250, 249, 614), (621, 256, 255, 620), (251, 263, 262, 250), (257, 269, 268, 256), (252, 264, 263, 251), (258, 270, 269, 257), (253, 265, 264, 252), (259, 271, 270, 258), (254, 266, 265, 253), (249, 261, 260, 248), (259, 248, 260, 271), (255, 267, 266, 254), (250, 262, 261, 249), (256, 268, 267, 255), (659, 660, 275, 276), (657, 282, 281, 658), (656, 277, 276, 659), (655, 283, 282, 657), (654, 278, 277, 656), (652, 273, 272, 653), (655, 653, 272, 283), (651, 279, 278, 654), (650, 274, 273, 652), (661, 280, 279, 651), (660, 275, 274, 650), (658, 281, 280, 661), (269, 658, 661, 268), (263, 660, 650, 262), (268, 661, 651, 267), (262, 650, 652, 261), (267, 651, 654, 266), (271, 260, 653, 655), (261, 652, 653, 260), (266, 654, 656, 265), (271, 655, 657, 270), (265, 656, 659, 264), (270, 657, 658, 269), (264, 659, 660, 263), (273, 284, 272), (283, 272, 284), (279, 284, 278), (274, 284, 273), (280, 284, 279), (275, 284, 274), (281, 284, 280), (276, 284, 275), (282, 284, 281), (277, 284, 276), (283, 284, 282), (278, 284, 277), (244, 243, 287, 286), (244, 286, 664, 591), (242, 592, 663, 285), (243, 242, 285, 287), (3, 17, 34, 15), (14, 288, 20, 31), (3, 289, 36, 17), (2, 14, 31, 12), (289, 3, 15, 32), (17, 491, 498, 34), (489, 7, 29, 496), (289, 288, 25, 36), (7, 2, 12, 29), (288, 14, 37, 25), (316, 303, 290, 298), (317, 306, 291, 299), (318, 300, 290, 303), (319, 308, 294, 302), (320, 300, 296, 309), (322, 312, 295, 305), (323, 301, 492, 497), (325, 306, 296, 314), (326, 501, 494, 315), (327, 502, 489, 297), (495, 490, 303, 316), (493, 495, 316, 308), (308, 316, 298, 294), (309, 296, 306, 317), (312, 317, 299, 295), (314, 296, 300, 318), (500, 318, 303, 490), (496, 493, 308, 319), (298, 290, 300, 320), (294, 298, 320, 311), (302, 294, 311, 321), (667, 310, 322, 668), (299, 291, 301, 323), (295, 299, 323, 313), (305, 295, 313, 324), (301, 291, 306, 325), (492, 301, 325, 499), (307, 491, 501, 326), (315, 494, 502, 327), (304, 327, 297, 292), (348, 324, 313, 331), (349, 329, 328, 347), (512, 503, 329, 349), (506, 498, 324, 348), (330, 332, 347, 328), (323, 333, 331, 313), (497, 505, 333, 323), (504, 513, 332, 330), (337, 335, 336, 338), (511, 509, 335, 337), (510, 504, 330, 339), (339, 330, 328, 338), (507, 334, 336), (509, 507, 335), (507, 508, 334), (335, 507, 336), (329, 337, 338, 328), (503, 511, 337, 329), (508, 510, 339, 334), (334, 339, 338, 336), (350, 332, 513, 515), (347, 351, 352, 349), (349, 352, 514, 512), (351, 347, 332, 350), (366, 356, 359, 367), (371, 344, 340, 372), (373, 357, 361, 374), (354, 351, 350, 353), (351, 354, 355, 352), (353, 350, 515, 517), (352, 355, 516, 514), (368, 362, 358, 365), (373, 342, 343, 365), (374, 361, 356, 366), (362, 368, 371, 360), (345, 374, 366, 341), (357, 373, 365, 358), (346, 372, 367, 359), (342, 373, 374, 345), (360, 371, 372, 346), (385, 386, 393, 394), (386, 385, 397, 398), (369, 396, 397, 375), (396, 395, 398, 397), (399, 400, 389, 390), (370, 394, 399, 376), (394, 393, 400, 399), (391, 392, 390, 389), (395, 396, 387, 388), (388, 387, 392, 391), (481, 409, 408, 480), (465, 407, 409, 481), (484, 403, 401, 485), (483, 402, 403, 484), (482, 423, 421, 474), (407, 425, 427, 409), (409, 427, 426, 408), (475, 422, 423, 482), (423, 412, 410, 421), (419, 416, 379, 431), (422, 411, 412, 423), (455, 428, 430, 464), (464, 430, 429, 454), (465, 404, 428, 455), (483, 411, 422, 475), (480, 408, 426, 454), (485, 401, 414, 474), (419, 432, 420, 416), (479, 478, 428, 404), (472, 321, 311, 456), (477, 310, 321, 472), (452, 317, 312, 473), (457, 322, 310, 477), (368, 364, 344, 371), (372, 340, 363, 367), (457, 364, 343, 473), (452, 342, 345, 453), (476, 341, 363, 456), (453, 345, 341, 476), (341, 366, 367, 363), (441, 346, 359, 439), (445, 362, 360, 438), (438, 360, 346, 441), (440, 357, 358, 443), (364, 368, 365, 343), (440, 384, 370, 444), (445, 369, 375, 443), (444, 370, 376, 442), (385, 384, 375, 397), (442, 376, 382, 439), (392, 377, 382, 390), (396, 369, 383, 387), (387, 383, 377, 392), (384, 385, 394, 370), (448, 386, 398, 466), (376, 399, 390, 382), (449, 391, 389, 446), (447, 395, 388, 467), (467, 388, 391, 449), (479, 404, 406, 459), (459, 406, 405, 458), (460, 415, 417, 470), (463, 379, 415, 460), (468, 378, 381, 446), (469, 380, 378, 468), (447, 379, 416, 466), (448, 420, 380, 469), (463, 462, 431, 379), (458, 451, 433, 378), (470, 417, 418, 461), (417, 381, 434, 418), (433, 434, 381, 378), (478, 450, 430, 428), (450, 451, 429, 430), (437, 436, 432, 419), (419, 431, 435, 437), (434, 433, 436, 437), (437, 435, 418, 434), (462, 471, 435, 431), (471, 461, 418, 435), (377, 441, 439, 382), (369, 445, 438, 383), (383, 438, 441, 377), (384, 440, 443, 375), (357, 440, 444, 361), (362, 445, 443, 358), (361, 444, 442, 356), (356, 442, 439, 359), (420, 448, 466, 416), (436, 433, 451, 450), (379, 447, 467, 415), (406, 481, 480, 405), (395, 447, 466, 398), (400, 468, 446, 389), (415, 467, 449, 417), (413, 475, 482, 424), (417, 449, 446, 381), (405, 480, 454, 429), (393, 469, 468, 400), (425, 455, 464, 427), (380, 459, 458, 378), (402, 413, 462, 463), (386, 448, 469, 393), (401, 470, 461, 414), (403, 460, 470, 401), (404, 465, 481, 406), (424, 482, 474, 414), (402, 483, 475, 413), (410, 485, 474, 421), (411, 483, 484, 412), (427, 464, 454, 426), (412, 484, 485, 410), (407, 465, 455, 425), (413, 424, 471, 462), (340, 472, 456, 363), (402, 463, 460, 403), (364, 457, 477, 344), (420, 432, 478, 479), (320, 476, 456, 311), (424, 414, 461, 471), (432, 436, 450, 478), (420, 479, 459, 380), (405, 429, 451, 458), (322, 457, 473, 312), (342, 452, 473, 343), (317, 452, 453, 309), (344, 477, 472, 340), (309, 453, 476, 320), (526, 486, 488, 525), (527, 487, 486, 526), (525, 488, 518, 528), (527, 318, 500, 529), (487, 521, 520, 486), (486, 520, 522, 488), (521, 487, 519, 524), (488, 522, 523, 518), (314, 526, 525, 325), (318, 527, 526, 314), (325, 525, 528, 499), (487, 527, 529, 519), (567, 530, 534, 569), (570, 532, 530, 567), (568, 521, 524, 566), (568, 531, 532, 570), (540, 542, 543), (540, 541, 542), (544, 545, 563, 564), (542, 541, 546, 545), (545, 546, 565, 563), (543, 542, 545, 544), (563, 565, 549, 551), (558, 559, 547, 548), (564, 563, 551, 552), (557, 558, 548, 550), (553, 554, 555), (553, 555, 556), (556, 555, 558, 557), (555, 554, 559, 558), (550, 548, 561, 562), (548, 547, 560, 561), (522, 567, 569, 523), (520, 570, 567, 522), (531, 568, 566, 533), (521, 568, 570, 520), (582, 577, 579, 581), (578, 536, 537, 580), (580, 537, 535, 584), (578, 573, 538, 536), (581, 579, 585, 583), (577, 578, 580, 579), (577, 574, 573, 578), (579, 580, 584, 585), (582, 572, 574, 577), (584, 535, 539, 575), (583, 585, 576, 571), (585, 584, 575, 576), (596, 583, 571, 597), (600, 581, 583, 596), (599, 582, 581, 600), (599, 598, 572, 582), (590, 593, 592, 586), (588, 594, 593, 590), (589, 595, 594, 588), (589, 587, 591, 595), (665, 599, 600, 666), (665, 664, 598, 599), (662, 596, 597, 663), (666, 600, 596, 662), (616, 615, 603, 604), (622, 621, 609, 610), (617, 616, 604, 605), (623, 622, 610, 611), (618, 617, 605, 606), (624, 623, 611, 612), (619, 618, 606, 607), (614, 613, 601, 602), (624, 612, 601, 613), (620, 619, 607, 608), (615, 614, 602, 603), (621, 620, 608, 609), (604, 603, 627, 628), (610, 609, 633, 634), (605, 604, 628, 629), (611, 610, 634, 635), (606, 605, 629, 630), (612, 611, 635, 636), (607, 606, 630, 631), (602, 601, 625, 626), (612, 636, 625, 601), (608, 607, 631, 632), (603, 602, 626, 627), (609, 608, 632, 633), (659, 660, 640, 641), (657, 658, 646, 647), (656, 642, 641, 659), (655, 657, 647, 648), (654, 643, 642, 656), (652, 653, 637, 638), (655, 648, 637, 653), (651, 644, 643, 654), (650, 639, 638, 652), (661, 651, 644, 645), (660, 650, 639, 640), (658, 661, 645, 646), (634, 658, 661, 633), (628, 627, 650, 660), (633, 661, 651, 632), (627, 626, 652, 650), (632, 631, 654, 651), (636, 655, 653, 625), (626, 625, 653, 652), (631, 630, 656, 654), (636, 655, 657, 635), (630, 629, 659, 656), (635, 657, 658, 634), (629, 628, 660, 659), (638, 637, 649), (648, 649, 637), (644, 643, 649), (639, 649, 638), (645, 644, 649), (640, 639, 649), (646, 645, 649), (641, 640, 649), (647, 646, 649), (642, 641, 649), (648, 647, 649), (643, 642, 649), (595, 665, 666, 594), (595, 591, 664, 665), (593, 662, 663, 592), (594, 666, 662, 593), (293, 305, 324, 307), (304, 321, 310, 667), (293, 307, 326, 668), (292, 302, 321, 304), (668, 322, 305, 293), (307, 324, 498, 491), (489, 496, 319, 297), (668, 326, 315, 667), (297, 319, 302, 292), (667, 315, 327, 304)])
me_cube_001.polygons.foreach_set('use_smooth', [True] * 664)
_k = set([(41, 43), (41, 58), (42, 57), (42, 513), (43, 505), (57, 59), (58, 506), (59, 512), (60, 61), (60, 515), (61, 62), (62, 514), (63, 64), (63, 517), (64, 65), (65, 516), (211, 212), (211, 541), (213, 214), (214, 546), (217, 218), (217, 549), (219, 220), (219, 554), (221, 222), (222, 559), (223, 224), (223, 560), (331, 333), (331, 348), (332, 347), (332, 513), (333, 505), (347, 349), (348, 506), (349, 512), (350, 351), (350, 515), (351, 352), (352, 514), (353, 354), (353, 517), (354, 355), (355, 516), (541, 542), (542, 543), (544, 545), (545, 546), (549, 551), (551, 552), (554, 555), (555, 556), (557, 558), (558, 559), (560, 561), (561, 562)])
me_cube_001.attributes.new('sharp_edge', 'BOOLEAN', 'EDGE').data.foreach_set('value', [ (min(e.vertices), max(e.vertices)) in _k for e in me_cube_001.edges])
me_cube_001.use_remesh_preserve_volume = False
me_cube_001.use_remesh_preserve_attributes = False
me_cube_001.use_mirror_vertex_groups = False
me_cube_001.update()

# ---- objects
ob_cube_001 = bpy.data.objects.new('Cube.001', me_cube_002)
ob_cube = bpy.data.objects.new('Cube', me_cube_001)

# ---- transforms, parenting, visibility, modifiers, constraints
ob_cube_001.location = (0.0, 0.0, -0.07379)
ob_cube_001.rotation_euler = (0.0, -0.0, 6.283)
ob_cube_001.scale = (0.9787, 0.9787, 0.9787)
ob_cube_001.lineart.crease_threshold = 0.0
_m = ob_cube_001.modifiers.new('Subsurf', 'SUBSURF')
_m.uv_smooth = 'PRESERVE_CORNERS'
_m.quality = 2
_m.levels = 2
_m.show_only_control_edges = False
ob_cube.location = (0.0, 0.0, 0.0)
ob_cube.rotation_euler = (0.0, -0.0, 6.283)
ob_cube.lineart.crease_threshold = 0.0
_m = ob_cube.modifiers.new('Subsurf', 'SUBSURF')
_m.uv_smooth = 'PRESERVE_CORNERS'
_m.quality = 2
_m.levels = 2
_m.show_only_control_edges = False

# ---- collection membership
col_collection_1.objects.link(ob_cube_001)
col_collection_1.objects.link(ob_cube)

# ---- scene / render settings (as saved in the file)
scene.frame_start = 1; scene.frame_end = 250; scene.frame_set(1)
scene.render.engine = 'BLENDER_EEVEE_NEXT'
scene.render.image_settings.color_mode = 'RGB'
scene.render.image_settings.compression = 90
scene.render.resolution_percentage = 50
scene.render.dither_intensity = 0.0
scene.render.bake_margin = 2
scene.render.bake_bias = 0.0
scene.cycles.use_denoising = False
scene.cycles.samples = 10
scene.cycles.sampling_pattern = 'TABULATED_SOBOL'
scene.cycles.light_sampling_threshold = 0.0
scene.cycles.use_adaptive_sampling = False
scene.cycles.use_light_tree = False
scene.cycles.blur_glossy = 0.0
scene.cycles.volume_bounces = 1
scene.cycles.pixel_filter_type = 'GAUSSIAN'
scene.cycles.sample_clamp_indirect = 0.0
scene.view_settings.view_transform = 'Standard'
bpy.context.view_layer.update()

# ---- added for rendering (the .blend has no active camera and no usable light): camera, sun
cam_auto = bpy.data.cameras.new('AutoCamera')
cam_auto.lens = 50.0
cam_auto.sensor_width = 36.0
cam_auto.clip_end = 1000.0
ob_auto_camera = bpy.data.objects.new('AutoCamera', cam_auto)
scene.collection.objects.link(ob_auto_camera)
ob_auto_camera.location = (12.8183, -15.5017, 9.14559)
ob_auto_camera.rotation_euler = (1.09748, -7.21219e-08, 0.694738)
scene.camera = ob_auto_camera
light_auto_sun = bpy.data.lights.new('AutoSun', 'SUN')
light_auto_sun.energy = 3.0
light_auto_sun.angle = 0.0523599
ob_auto_sun = bpy.data.objects.new('AutoSun', light_auto_sun)
scene.collection.objects.link(ob_auto_sun)
ob_auto_sun.rotation_euler = (0.872665, 0.174533, 0.523599)
bpy.context.view_layer.update()
